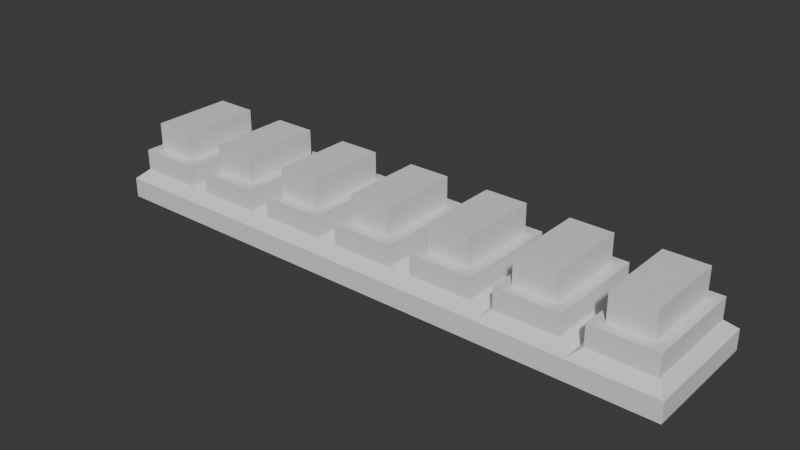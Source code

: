 # Source: buttons.blend  (saved by Blender 4.2.66; exported with 4.5.12 LTS)
import bpy
from mathutils import Matrix  # noqa: F401  (used for matrix-valued properties, if any)

bpy.ops.wm.read_factory_settings(use_empty=True)
scene = bpy.context.scene
scene.name = 'Scene'

# ---- collections
col_collection = bpy.data.collections.new('Collection'); scene.collection.children.link(col_collection)

# ---- materials (node trees are filled in below, after node groups)
mat_material = bpy.data.materials.new('Material')
mat_material.alpha_threshold = 0.0
mat_material.roughness = 0.5
mat_material.line_color = (0.0, 0.0, 0.0, 1.0)

# ---- material node trees
mat_material.use_nodes = True; mat_material.node_tree.nodes.clear()
_N = mat_material.node_tree.nodes; _L = mat_material.node_tree.links
n0 = _N.new('ShaderNodeOutputMaterial'); n0.name = 'Material Output'; n0.location = (300, 300)
n1 = _N.new('ShaderNodeBsdfPrincipled'); n1.name = 'Principled BSDF'; n1.location = (10, 300)
n1.inputs[3].default_value = 1.45
_L.new(n1.outputs[0], n0.inputs[0])
n0.is_active_output = True

# ---- world
world_world = bpy.data.worlds.new('World'); scene.world = world_world
world_world.use_nodes = True; world_world.node_tree.nodes.clear()
_N = world_world.node_tree.nodes; _L = world_world.node_tree.links
n0 = _N.new('ShaderNodeOutputWorld'); n0.name = 'World Output'; n0.location = (300, 300)
n1 = _N.new('ShaderNodeBackground'); n1.name = 'Background'; n1.location = (10, 300)
n1.inputs[0].default_value = (0.05088, 0.05088, 0.05088, 1.0)
_L.new(n1.outputs[0], n0.inputs[0])
n0.is_active_output = True
world_world.color = (0.05088, 0.05088, 0.05088)
world_world.sun_shadow_jitter_overblur = 0.0

# ---- meshes
me_cube = bpy.data.meshes.new('Cube')
me_cube.from_pydata([(2.667, 0.4824, 0.239), (2.767, 0.5824, -0.03866), (2.667, -0.4824, 0.239), (2.767, -0.5824, -0.03866), (-2.667, 0.4824, 0.239), (-2.767, 0.5824, -0.03866), (-2.667, -0.4824, 0.239), (-2.767, -0.5824, -0.03866), (1.977, 0.5824, -0.03866), (1.186, 0.5824, -0.03866), (0.3954, 0.5824, -0.03866), (-0.3954, 0.5824, -0.03866), (-1.186, 0.5824, -0.03866), (-1.977, 0.5824, -0.03866), (1.877, -0.4824, 0.239), (1.086, -0.4824, 0.239), (0.2954, -0.4824, 0.239), (-0.4954, -0.4824, 0.239), (-1.286, -0.4824, 0.239), (-1.877, -0.4824, 0.239), (-1.977, -0.5824, -0.03866), (-1.186, -0.5824, -0.03866), (-0.3954, -0.5824, -0.03866), (0.3954, -0.5824, -0.03866), (1.186, -0.5824, -0.03866), (1.977, -0.5824, -0.03866), (-1.877, 0.4824, 0.239), (-1.286, 0.4824, 0.239), (-0.4954, 0.4824, 0.239), (0.2954, 0.4824, 0.239), (1.086, 0.4824, 0.239), (1.877, 0.4824, 0.239), (-1.086, -0.4824, 0.239), (-2.077, -0.4824, 0.239), (-2.077, 0.4824, 0.239), (-1.086, 0.4824, 0.239), (-0.2954, -0.4824, 0.239), (-1.186, -0.5824, 0.1493), (-1.186, 0.5824, 0.1493), (-0.2954, 0.4824, 0.239), (0.4954, -0.4824, 0.239), (-0.3954, -0.5824, 0.1493), (-0.3954, 0.5824, 0.1493), (0.4954, 0.4824, 0.239), (1.286, -0.4824, 0.239), (0.3954, -0.5824, 0.1493), (0.3954, 0.5824, 0.1493), (1.286, 0.4824, 0.239), (2.077, -0.4824, 0.239), (1.186, -0.5824, 0.1493), (1.186, 0.5824, 0.1493), (2.077, 0.4824, 0.239), (-1.977, -0.5824, 0.1493), (-2.767, -0.5824, 0.1493), (-2.767, 0.5824, 0.1493), (-1.977, 0.5824, 0.1493), (2.767, 0.5824, 0.1493), (2.767, -0.5824, 0.1493), (1.977, 0.5824, 0.1493), (1.977, -0.5824, 0.1493), (-1.386, -0.3824, 0.4348), (-1.777, -0.3824, 0.4348), (-1.777, 0.3824, 0.4348), (-1.386, 0.3824, 0.4348), (-0.5954, -0.3824, 0.4348), (-0.9861, -0.3824, 0.4348), (-0.9861, 0.3824, 0.4348), (-0.5954, 0.3824, 0.4348), (0.1954, -0.3824, 0.4348), (-0.1954, -0.3824, 0.4348), (-0.1954, 0.3824, 0.4348), (0.1954, 0.3824, 0.4348), (0.9861, -0.3824, 0.4348), (0.5954, -0.3824, 0.4348), (0.5954, 0.3824, 0.4348), (0.9861, 0.3824, 0.4348), (1.777, -0.3824, 0.4348), (1.386, -0.3824, 0.4348), (1.386, 0.3824, 0.4348), (1.777, 0.3824, 0.4348), (-2.177, -0.3824, 0.4348), (-2.567, -0.3824, 0.4348), (-2.567, 0.3824, 0.4348), (-2.177, 0.3824, 0.4348), (2.567, 0.3824, 0.4348), (2.567, -0.3824, 0.4348), (2.177, 0.3824, 0.4348), (2.177, -0.3824, 0.4348), (-2.077, -0.4824, 0.4348), (-2.667, -0.4824, 0.4348), (-2.667, 0.4824, 0.4348), (-2.077, 0.4824, 0.4348), (-1.286, -0.4824, 0.4348), (-1.877, -0.4824, 0.4348), (-1.877, 0.4824, 0.4348), (-1.286, 0.4824, 0.4348), (-0.4954, -0.4824, 0.4348), (-1.086, -0.4824, 0.4348), (-1.086, 0.4824, 0.4348), (-0.4954, 0.4824, 0.4348), (0.2954, -0.4824, 0.4348), (-0.2954, -0.4824, 0.4348), (-0.2954, 0.4824, 0.4348), (0.2954, 0.4824, 0.4348), (1.086, -0.4824, 0.4348), (0.4954, -0.4824, 0.4348), (0.4954, 0.4824, 0.4348), (1.086, 0.4824, 0.4348), (1.877, -0.4824, 0.4348), (1.286, -0.4824, 0.4348), (1.286, 0.4824, 0.4348), (1.877, 0.4824, 0.4348), (2.667, 0.4824, 0.4348), (2.667, -0.4824, 0.4348), (2.077, 0.4824, 0.4348), (2.077, -0.4824, 0.4348)], [], [(47, 44, 109, 110), (20, 52, 53, 7), (7, 53, 54, 5), (8, 1, 3, 25), (1, 56, 57, 3), (8, 58, 56, 1), (5, 54, 55, 13), (13, 55, 38, 12), (12, 38, 42, 11), (11, 42, 46, 10), (10, 46, 50, 9), (9, 50, 58, 8), (5, 13, 20, 7), (13, 12, 21, 20), (12, 11, 22, 21), (11, 10, 23, 22), (10, 9, 24, 23), (9, 8, 25, 24), (3, 57, 59, 25), (25, 59, 49, 24), (24, 49, 45, 23), (23, 45, 41, 22), (22, 41, 37, 21), (21, 37, 52, 20), (32, 17, 96, 97), (2, 0, 112, 113), (14, 31, 111, 108), (31, 47, 110, 111), (39, 36, 101, 102), (44, 14, 108, 109), (18, 19, 52, 37), (26, 27, 38, 55), (27, 18, 37, 38), (19, 26, 55, 52), (17, 32, 37, 41), (35, 28, 42, 38), (28, 17, 41, 42), (32, 35, 38, 37), (16, 36, 41, 45), (39, 29, 46, 42), (29, 16, 45, 46), (36, 39, 42, 41), (15, 40, 45, 49), (43, 30, 50, 46), (30, 15, 49, 50), (40, 43, 46, 45), (14, 44, 49, 59), (47, 31, 58, 50), (31, 14, 59, 58), (44, 47, 50, 49), (33, 6, 53, 52), (6, 4, 54, 53), (4, 34, 55, 54), (34, 33, 52, 55), (0, 2, 57, 56), (51, 0, 56, 58), (2, 48, 59, 57), (48, 51, 58, 59), (0, 51, 114, 112), (28, 35, 98, 99), (48, 2, 113, 115), (17, 28, 99, 96), (40, 15, 104, 105), (51, 48, 115, 114), (35, 32, 97, 98), (30, 43, 106, 107), (15, 30, 107, 104), (6, 33, 88, 89), (19, 18, 92, 93), (43, 40, 105, 106), (4, 6, 89, 90), (27, 26, 94, 95), (34, 4, 90, 91), (18, 27, 95, 92), (36, 16, 100, 101), (33, 34, 91, 88), (26, 19, 93, 94), (29, 39, 102, 103), (16, 29, 103, 100), (80, 81, 89, 88), (81, 82, 90, 89), (82, 83, 91, 90), (83, 80, 88, 91), (60, 61, 93, 92), (62, 63, 95, 94), (63, 60, 92, 95), (61, 62, 94, 93), (64, 65, 97, 96), (66, 67, 99, 98), (67, 64, 96, 99), (65, 66, 98, 97), (68, 69, 101, 100), (70, 71, 103, 102), (71, 68, 100, 103), (69, 70, 102, 101), (72, 73, 105, 104), (74, 75, 107, 106), (75, 72, 104, 107), (73, 74, 106, 105), (76, 77, 109, 108), (78, 79, 111, 110), (79, 76, 108, 111), (77, 78, 110, 109), (84, 85, 113, 112), (86, 84, 112, 114), (85, 87, 115, 113), (87, 86, 114, 115), (80, 83, 82, 81), (60, 63, 62, 61), (64, 67, 66, 65), (68, 71, 70, 69), (72, 75, 74, 73), (76, 79, 78, 77), (85, 84, 86, 87)])
_uv = me_cube.uv_layers.new(name='UVMap')
_uv.uv.foreach_set('vector', [0.6919, 0.5215, 0.6919, 0.7285, 0.6919, 0.7285, 0.6919, 0.5215, 0.375, 0.9643, 0.625, 0.9643, 0.625, 1.0, 0.375, 1.0, 0.375, 0.0, 0.625, 0.0, 0.625, 0.25, 0.375, 0.25, 0.3393, 0.5, 0.375, 0.5, 0.375, 0.75, 0.3393, 0.75, 0.375, 0.5, 0.625, 0.5, 0.625, 0.75, 0.375, 0.75, 0.375, 0.4643, 0.625, 0.4643, 0.625, 0.5, 0.375, 0.5, 0.375, 0.25, 0.625, 0.25, 0.625, 0.2857, 0.375, 0.2857, 0.375, 0.2857, 0.625, 0.2857, 0.625, 0.3214, 0.375, 0.3214, 0.375, 0.3214, 0.625, 0.3214, 0.625, 0.3571, 0.375, 0.3571, 0.375, 0.3571, 0.625, 0.3571, 0.625, 0.3929, 0.375, 0.3929, 0.375, 0.3929, 0.625, 0.3929, 0.625, 0.4286, 0.375, 0.4286, 0.375, 0.4286, 0.625, 0.4286, 0.625, 0.4643, 0.375, 0.4643, 0.125, 0.5, 0.1607, 0.5, 0.1607, 0.75, 0.125, 0.75, 0.1607, 0.5, 0.1964, 0.5, 0.1964, 0.75, 0.1607, 0.75, 0.1964, 0.5, 0.2321, 0.5, 0.2321, 0.75, 0.1964, 0.75, 0.2321, 0.5, 0.2679, 0.5, 0.2679, 0.75, 0.2321, 0.75, 0.2679, 0.5, 0.3036, 0.5, 0.3036, 0.75, 0.2679, 0.75, 0.3036, 0.5, 0.3393, 0.5, 0.3393, 0.75, 0.3036, 0.75, 0.375, 0.75, 0.625, 0.75, 0.625, 0.7857, 0.375, 0.7857, 0.375, 0.7857, 0.625, 0.7857, 0.625, 0.8214, 0.375, 0.8214, 0.375, 0.8214, 0.625, 0.8214, 0.625, 0.8571, 0.375, 0.8571, 0.375, 0.8571, 0.625, 0.8571, 0.625, 0.8929, 0.375, 0.8929, 0.375, 0.8929, 0.625, 0.8929, 0.625, 0.9286, 0.375, 0.9286, 0.375, 0.9286, 0.625, 0.9286, 0.625, 0.9643, 0.375, 0.9643, 0.7991, 0.7285, 0.7724, 0.7285, 0.7724, 0.7285, 0.7991, 0.7285, 0.6295, 0.7285, 0.6295, 0.5215, 0.6295, 0.5215, 0.6295, 0.7285, 0.6652, 0.7285, 0.6652, 0.5215, 0.6652, 0.5215, 0.6652, 0.7285, 0.6652, 0.5215, 0.6919, 0.5215, 0.6919, 0.5215, 0.6652, 0.5215, 0.7633, 0.5215, 0.7633, 0.7285, 0.7633, 0.7285, 0.7633, 0.5215, 0.6919, 0.7285, 0.6652, 0.7285, 0.6652, 0.7285, 0.6919, 0.7285, 0.8081, 0.7285, 0.8348, 0.7285, 0.8393, 0.75, 0.8036, 0.75, 0.8348, 0.5215, 0.8081, 0.5215, 0.8036, 0.5, 0.8393, 0.5, 0.8081, 0.5215, 0.8081, 0.7285, 0.8036, 0.75, 0.8036, 0.5, 0.8348, 0.7285, 0.8348, 0.5215, 0.8393, 0.5, 0.8393, 0.75, 0.7724, 0.7285, 0.7991, 0.7285, 0.8036, 0.75, 0.7679, 0.75, 0.7991, 0.5215, 0.7724, 0.5215, 0.7679, 0.5, 0.8036, 0.5, 0.7724, 0.5215, 0.7724, 0.7285, 0.7679, 0.75, 0.7679, 0.5, 0.7991, 0.7285, 0.7991, 0.5215, 0.8036, 0.5, 0.8036, 0.75, 0.7367, 0.7285, 0.7633, 0.7285, 0.7679, 0.75, 0.7321, 0.75, 0.7633, 0.5215, 0.7367, 0.5215, 0.7321, 0.5, 0.7679, 0.5, 0.7367, 0.5215, 0.7367, 0.7285, 0.7321, 0.75, 0.7321, 0.5, 0.7633, 0.7285, 0.7633, 0.5215, 0.7679, 0.5, 0.7679, 0.75, 0.7009, 0.7285, 0.7276, 0.7285, 0.7321, 0.75, 0.6964, 0.75, 0.7276, 0.5215, 0.7009, 0.5215, 0.6964, 0.5, 0.7321, 0.5, 0.7009, 0.5215, 0.7009, 0.7285, 0.6964, 0.75, 0.6964, 0.5, 0.7276, 0.7285, 0.7276, 0.5215, 0.7321, 0.5, 0.7321, 0.75, 0.6652, 0.7285, 0.6919, 0.7285, 0.6964, 0.75, 0.6607, 0.75, 0.6919, 0.5215, 0.6652, 0.5215, 0.6607, 0.5, 0.6964, 0.5, 0.6652, 0.5215, 0.6652, 0.7285, 0.6607, 0.75, 0.6607, 0.5, 0.6919, 0.7285, 0.6919, 0.5215, 0.6964, 0.5, 0.6964, 0.75, 0.8438, 0.7285, 0.8705, 0.7285, 0.875, 0.75, 0.8393, 0.75, 0.8705, 0.7285, 0.8705, 0.5215, 0.875, 0.5, 0.875, 0.75, 0.8705, 0.5215, 0.8438, 0.5215, 0.8393, 0.5, 0.875, 0.5, 0.8438, 0.5215, 0.8438, 0.7285, 0.8393, 0.75, 0.8393, 0.5, 0.6295, 0.5215, 0.6295, 0.7285, 0.625, 0.75, 0.625, 0.5, 0.6562, 0.5215, 0.6295, 0.5215, 0.625, 0.5, 0.6607, 0.5, 0.6295, 0.7285, 0.6562, 0.7285, 0.6607, 0.75, 0.625, 0.75, 0.6562, 0.7285, 0.6562, 0.5215, 0.6607, 0.5, 0.6607, 0.75, 0.6295, 0.5215, 0.6562, 0.5215, 0.6562, 0.5215, 0.6295, 0.5215, 0.7724, 0.5215, 0.7991, 0.5215, 0.7991, 0.5215, 0.7724, 0.5215, 0.6562, 0.7285, 0.6295, 0.7285, 0.6295, 0.7285, 0.6562, 0.7285, 0.7724, 0.7285, 0.7724, 0.5215, 0.7724, 0.5215, 0.7724, 0.7285, 0.7276, 0.7285, 0.7009, 0.7285, 0.7009, 0.7285, 0.7276, 0.7285, 0.6562, 0.5215, 0.6562, 0.7285, 0.6562, 0.7285, 0.6562, 0.5215, 0.7991, 0.5215, 0.7991, 0.7285, 0.7991, 0.7285, 0.7991, 0.5215, 0.7009, 0.5215, 0.7276, 0.5215, 0.7276, 0.5215, 0.7009, 0.5215, 0.7009, 0.7285, 0.7009, 0.5215, 0.7009, 0.5215, 0.7009, 0.7285, 0.8705, 0.7285, 0.8438, 0.7285, 0.8438, 0.7285, 0.8705, 0.7285, 0.8348, 0.7285, 0.8081, 0.7285, 0.8081, 0.7285, 0.8348, 0.7285, 0.7276, 0.5215, 0.7276, 0.7285, 0.7276, 0.7285, 0.7276, 0.5215, 0.8705, 0.5215, 0.8705, 0.7285, 0.8705, 0.7285, 0.8705, 0.5215, 0.8081, 0.5215, 0.8348, 0.5215, 0.8348, 0.5215, 0.8081, 0.5215, 0.8438, 0.5215, 0.8705, 0.5215, 0.8705, 0.5215, 0.8438, 0.5215, 0.8081, 0.7285, 0.8081, 0.5215, 0.8081, 0.5215, 0.8081, 0.7285, 0.7633, 0.7285, 0.7367, 0.7285, 0.7367, 0.7285, 0.7633, 0.7285, 0.8438, 0.7285, 0.8438, 0.5215, 0.8438, 0.5215, 0.8438, 0.7285, 0.8348, 0.5215, 0.8348, 0.7285, 0.8348, 0.7285, 0.8348, 0.5215, 0.7367, 0.5215, 0.7633, 0.5215, 0.7633, 0.5215, 0.7367, 0.5215, 0.7367, 0.7285, 0.7367, 0.5215, 0.7367, 0.5215, 0.7367, 0.7285, 0.8483, 0.7071, 0.866, 0.7071, 0.8705, 0.7285, 0.8438, 0.7285, 0.866, 0.7071, 0.866, 0.5429, 0.8705, 0.5215, 0.8705, 0.7285, 0.866, 0.5429, 0.8483, 0.5429, 0.8438, 0.5215, 0.8705, 0.5215, 0.8483, 0.5429, 0.8483, 0.7071, 0.8438, 0.7285, 0.8438, 0.5215, 0.8126, 0.7071, 0.8303, 0.7071, 0.8348, 0.7285, 0.8081, 0.7285, 0.8303, 0.5429, 0.8126, 0.5429, 0.8081, 0.5215, 0.8348, 0.5215, 0.8126, 0.5429, 0.8126, 0.7071, 0.8081, 0.7285, 0.8081, 0.5215, 0.8303, 0.7071, 0.8303, 0.5429, 0.8348, 0.5215, 0.8348, 0.7285, 0.7769, 0.7071, 0.7945, 0.7071, 0.7991, 0.7285, 0.7724, 0.7285, 0.7945, 0.5429, 0.7769, 0.5429, 0.7724, 0.5215, 0.7991, 0.5215, 0.7769, 0.5429, 0.7769, 0.7071, 0.7724, 0.7285, 0.7724, 0.5215, 0.7945, 0.7071, 0.7945, 0.5429, 0.7991, 0.5215, 0.7991, 0.7285, 0.7412, 0.7071, 0.7588, 0.7071, 0.7633, 0.7285, 0.7367, 0.7285, 0.7588, 0.5429, 0.7412, 0.5429, 0.7367, 0.5215, 0.7633, 0.5215, 0.7412, 0.5429, 0.7412, 0.7071, 0.7367, 0.7285, 0.7367, 0.5215, 0.7588, 0.7071, 0.7588, 0.5429, 0.7633, 0.5215, 0.7633, 0.7285, 0.7055, 0.7071, 0.7231, 0.7071, 0.7276, 0.7285, 0.7009, 0.7285, 0.7231, 0.5429, 0.7055, 0.5429, 0.7009, 0.5215, 0.7276, 0.5215, 0.7055, 0.5429, 0.7055, 0.7071, 0.7009, 0.7285, 0.7009, 0.5215, 0.7231, 0.7071, 0.7231, 0.5429, 0.7276, 0.5215, 0.7276, 0.7285, 0.6697, 0.7071, 0.6874, 0.7071, 0.6919, 0.7285, 0.6652, 0.7285, 0.6874, 0.5429, 0.6697, 0.5429, 0.6652, 0.5215, 0.6919, 0.5215, 0.6697, 0.5429, 0.6697, 0.7071, 0.6652, 0.7285, 0.6652, 0.5215, 0.6874, 0.7071, 0.6874, 0.5429, 0.6919, 0.5215, 0.6919, 0.7285, 0.634, 0.5429, 0.634, 0.7071, 0.6295, 0.7285, 0.6295, 0.5215, 0.6517, 0.5429, 0.634, 0.5429, 0.6295, 0.5215, 0.6562, 0.5215, 0.634, 0.7071, 0.6517, 0.7071, 0.6562, 0.7285, 0.6295, 0.7285, 0.6517, 0.7071, 0.6517, 0.5429, 0.6562, 0.5215, 0.6562, 0.7285, 0.8483, 0.7071, 0.8483, 0.5429, 0.866, 0.5429, 0.866, 0.7071, 0.8126, 0.7071, 0.8126, 0.5429, 0.8303, 0.5429, 0.8303, 0.7071, 0.7769, 0.7071, 0.7769, 0.5429, 0.7945, 0.5429, 0.7945, 0.7071, 0.7412, 0.7071, 0.7412, 0.5429, 0.7588, 0.5429, 0.7588, 0.7071, 0.7055, 0.7071, 0.7055, 0.5429, 0.7231, 0.5429, 0.7231, 0.7071, 0.6697, 0.7071, 0.6697, 0.5429, 0.6874, 0.5429, 0.6874, 0.7071, 0.634, 0.7071, 0.634, 0.5429, 0.6517, 0.5429, 0.6517, 0.7071])
me_cube.materials.append(mat_material)
me_cube.use_mirror_vertex_groups = False
me_cube.update()
me_cube_001 = bpy.data.meshes.new('Cube.001')
me_cube_001.from_pydata([(-1.386, -0.3824, 0.4238), (-1.777, -0.3824, 0.4238), (-1.777, 0.3824, 0.4238), (-1.386, 0.3824, 0.4238), (-1.386, -0.3824, 0.6039), (-1.777, -0.3824, 0.6039), (-1.777, 0.3824, 0.6039), (-1.386, 0.3824, 0.6039)], [], [(1, 0, 4, 5), (7, 6, 5, 4), (3, 2, 6, 7), (0, 3, 7, 4), (2, 1, 5, 6)])
_uv = me_cube_001.uv_layers.new(name='UVMap')
_uv.uv.foreach_set('vector', [0.8303, 0.7071, 0.8126, 0.7071, 0.8126, 0.7071, 0.8303, 0.7071, 0.8126, 0.5429, 0.8303, 0.5429, 0.8303, 0.7071, 0.8126, 0.7071, 0.8126, 0.5429, 0.8303, 0.5429, 0.8303, 0.5429, 0.8126, 0.5429, 0.8126, 0.7071, 0.8126, 0.5429, 0.8126, 0.5429, 0.8126, 0.7071, 0.8303, 0.5429, 0.8303, 0.7071, 0.8303, 0.7071, 0.8303, 0.5429])
me_cube_001.materials.append(mat_material)
me_cube_001.use_mirror_vertex_groups = False
me_cube_001.update()
me_cube_002 = bpy.data.meshes.new('Cube.002')
me_cube_002.from_pydata([(2.567, 0.3824, 0.4238), (2.567, -0.3824, 0.4238), (2.177, 0.3824, 0.4238), (2.177, -0.3824, 0.4238), (2.567, 0.3824, 0.6039), (2.567, -0.3824, 0.6039), (2.177, 0.3824, 0.6039), (2.177, -0.3824, 0.6039)], [], [(1, 0, 4, 5), (4, 6, 7, 5), (0, 2, 6, 4), (3, 1, 5, 7), (2, 3, 7, 6)])
_uv = me_cube_002.uv_layers.new(name='UVMap')
_uv.uv.foreach_set('vector', [0.634, 0.7071, 0.634, 0.5429, 0.634, 0.5429, 0.634, 0.7071, 0.634, 0.5429, 0.6517, 0.5429, 0.6517, 0.7071, 0.634, 0.7071, 0.634, 0.5429, 0.6517, 0.5429, 0.6517, 0.5429, 0.634, 0.5429, 0.6517, 0.7071, 0.634, 0.7071, 0.634, 0.7071, 0.6517, 0.7071, 0.6517, 0.5429, 0.6517, 0.7071, 0.6517, 0.7071, 0.6517, 0.5429])
me_cube_002.materials.append(mat_material)
me_cube_002.use_mirror_vertex_groups = False
me_cube_002.update()
me_cube_003 = bpy.data.meshes.new('Cube.003')
me_cube_003.from_pydata([(1.777, -0.3824, 0.4238), (1.386, -0.3824, 0.4238), (1.386, 0.3824, 0.4238), (1.777, 0.3824, 0.4238), (1.777, -0.3824, 0.6039), (1.386, -0.3824, 0.6039), (1.386, 0.3824, 0.6039), (1.777, 0.3824, 0.6039)], [], [(7, 6, 5, 4), (1, 0, 4, 5), (3, 2, 6, 7), (0, 3, 7, 4), (2, 1, 5, 6)])
_uv = me_cube_003.uv_layers.new(name='UVMap')
_uv.uv.foreach_set('vector', [0.6697, 0.5429, 0.6874, 0.5429, 0.6874, 0.7071, 0.6697, 0.7071, 0.6874, 0.7071, 0.6697, 0.7071, 0.6697, 0.7071, 0.6874, 0.7071, 0.6697, 0.5429, 0.6874, 0.5429, 0.6874, 0.5429, 0.6697, 0.5429, 0.6697, 0.7071, 0.6697, 0.5429, 0.6697, 0.5429, 0.6697, 0.7071, 0.6874, 0.5429, 0.6874, 0.7071, 0.6874, 0.7071, 0.6874, 0.5429])
me_cube_003.materials.append(mat_material)
me_cube_003.use_mirror_vertex_groups = False
me_cube_003.update()
me_cube_004 = bpy.data.meshes.new('Cube.004')
me_cube_004.from_pydata([(0.9861, -0.3824, 0.4238), (0.5954, -0.3824, 0.4238), (0.5954, 0.3824, 0.4238), (0.9861, 0.3824, 0.4238), (0.9861, -0.3824, 0.6039), (0.5954, -0.3824, 0.6039), (0.5954, 0.3824, 0.6039), (0.9861, 0.3824, 0.6039)], [], [(0, 3, 7, 4), (3, 2, 6, 7), (1, 0, 4, 5), (7, 6, 5, 4), (2, 1, 5, 6)])
_uv = me_cube_004.uv_layers.new(name='UVMap')
_uv.uv.foreach_set('vector', [0.7055, 0.7071, 0.7055, 0.5429, 0.7055, 0.5429, 0.7055, 0.7071, 0.7055, 0.5429, 0.7231, 0.5429, 0.7231, 0.5429, 0.7055, 0.5429, 0.7231, 0.7071, 0.7055, 0.7071, 0.7055, 0.7071, 0.7231, 0.7071, 0.7055, 0.5429, 0.7231, 0.5429, 0.7231, 0.7071, 0.7055, 0.7071, 0.7231, 0.5429, 0.7231, 0.7071, 0.7231, 0.7071, 0.7231, 0.5429])
me_cube_004.materials.append(mat_material)
me_cube_004.use_mirror_vertex_groups = False
me_cube_004.update()
me_cube_005 = bpy.data.meshes.new('Cube.005')
me_cube_005.from_pydata([(0.1954, -0.3824, 0.4238), (-0.1954, -0.3824, 0.4238), (-0.1954, 0.3824, 0.4238), (0.1954, 0.3824, 0.4238), (0.1954, -0.3824, 0.6039), (-0.1954, -0.3824, 0.6039), (-0.1954, 0.3824, 0.6039), (0.1954, 0.3824, 0.6039)], [], [(7, 6, 5, 4), (1, 0, 4, 5), (3, 2, 6, 7), (0, 3, 7, 4), (2, 1, 5, 6)])
_uv = me_cube_005.uv_layers.new(name='UVMap')
_uv.uv.foreach_set('vector', [0.7412, 0.5429, 0.7588, 0.5429, 0.7588, 0.7071, 0.7412, 0.7071, 0.7588, 0.7071, 0.7412, 0.7071, 0.7412, 0.7071, 0.7588, 0.7071, 0.7412, 0.5429, 0.7588, 0.5429, 0.7588, 0.5429, 0.7412, 0.5429, 0.7412, 0.7071, 0.7412, 0.5429, 0.7412, 0.5429, 0.7412, 0.7071, 0.7588, 0.5429, 0.7588, 0.7071, 0.7588, 0.7071, 0.7588, 0.5429])
me_cube_005.materials.append(mat_material)
me_cube_005.use_mirror_vertex_groups = False
me_cube_005.update()
me_cube_006 = bpy.data.meshes.new('Cube.006')
me_cube_006.from_pydata([(-0.5954, -0.3824, 0.4238), (-0.9861, -0.3824, 0.4238), (-0.9861, 0.3824, 0.4238), (-0.5954, 0.3824, 0.4238), (-0.5954, -0.3824, 0.6039), (-0.9861, -0.3824, 0.6039), (-0.9861, 0.3824, 0.6039), (-0.5954, 0.3824, 0.6039)], [], [(2, 1, 5, 6), (0, 3, 7, 4), (7, 6, 5, 4), (1, 0, 4, 5), (3, 2, 6, 7)])
_uv = me_cube_006.uv_layers.new(name='UVMap')
_uv.uv.foreach_set('vector', [0.7945, 0.5429, 0.7945, 0.7071, 0.7945, 0.7071, 0.7945, 0.5429, 0.7769, 0.7071, 0.7769, 0.5429, 0.7769, 0.5429, 0.7769, 0.7071, 0.7769, 0.5429, 0.7945, 0.5429, 0.7945, 0.7071, 0.7769, 0.7071, 0.7945, 0.7071, 0.7769, 0.7071, 0.7769, 0.7071, 0.7945, 0.7071, 0.7769, 0.5429, 0.7945, 0.5429, 0.7945, 0.5429, 0.7769, 0.5429])
me_cube_006.materials.append(mat_material)
me_cube_006.use_mirror_vertex_groups = False
me_cube_006.update()
me_cube_007 = bpy.data.meshes.new('Cube.007')
me_cube_007.from_pydata([(-2.177, -0.3824, 0.4238), (-2.567, -0.3824, 0.4238), (-2.567, 0.3824, 0.4238), (-2.177, 0.3824, 0.4238), (-2.177, -0.3824, 0.6039), (-2.567, -0.3824, 0.6039), (-2.567, 0.3824, 0.6039), (-2.177, 0.3824, 0.6039)], [], [(7, 6, 5, 4), (1, 0, 4, 5), (2, 1, 5, 6), (3, 2, 6, 7), (0, 3, 7, 4)])
_uv = me_cube_007.uv_layers.new(name='UVMap')
_uv.uv.foreach_set('vector', [0.8483, 0.5429, 0.866, 0.5429, 0.866, 0.7071, 0.8483, 0.7071, 0.866, 0.7071, 0.8483, 0.7071, 0.8483, 0.7071, 0.866, 0.7071, 0.866, 0.5429, 0.866, 0.7071, 0.866, 0.7071, 0.866, 0.5429, 0.8483, 0.5429, 0.866, 0.5429, 0.866, 0.5429, 0.8483, 0.5429, 0.8483, 0.7071, 0.8483, 0.5429, 0.8483, 0.5429, 0.8483, 0.7071])
me_cube_007.materials.append(mat_material)
me_cube_007.use_mirror_vertex_groups = False
me_cube_007.update()

# ---- objects
ob_cube = bpy.data.objects.new('Cube', me_cube)
ob_cube_001 = bpy.data.objects.new('Cube.001', me_cube_001)
ob_cube_002 = bpy.data.objects.new('Cube.002', me_cube_002)
ob_cube_003 = bpy.data.objects.new('Cube.003', me_cube_003)
ob_cube_004 = bpy.data.objects.new('Cube.004', me_cube_004)
ob_cube_005 = bpy.data.objects.new('Cube.005', me_cube_005)
ob_cube_006 = bpy.data.objects.new('Cube.006', me_cube_006)
ob_cube_007 = bpy.data.objects.new('Cube.007', me_cube_007)

# ---- transforms, parenting, visibility, modifiers, constraints
ob_cube.location = (0.0, 0.0, 0.0)
ob_cube.lock_rotations_4d = False
ob_cube.empty_display_type = 'ARROWS'
ob_cube.lineart.crease_threshold = 0.0
ob_cube_001.location = (0.0, 0.0, -0.2699)
ob_cube_001.scale = (1.0, 1.0, 1.601)
ob_cube_001.lock_rotations_4d = False
ob_cube_001.empty_display_type = 'ARROWS'
ob_cube_001.lineart.crease_threshold = 0.0
ob_cube_002.location = (0.0, 0.0, -0.2699)
ob_cube_002.scale = (1.0, 1.0, 1.601)
ob_cube_002.lock_rotations_4d = False
ob_cube_002.empty_display_type = 'ARROWS'
ob_cube_002.lineart.crease_threshold = 0.0
ob_cube_003.location = (0.0, 0.0, -0.2699)
ob_cube_003.scale = (1.0, 1.0, 1.601)
ob_cube_003.lock_rotations_4d = False
ob_cube_003.empty_display_type = 'ARROWS'
ob_cube_003.lineart.crease_threshold = 0.0
ob_cube_004.location = (0.0, 0.0, -0.2699)
ob_cube_004.scale = (1.0, 1.0, 1.601)
ob_cube_004.lock_rotations_4d = False
ob_cube_004.empty_display_type = 'ARROWS'
ob_cube_004.lineart.crease_threshold = 0.0
ob_cube_005.location = (0.0, 0.0, -0.2699)
ob_cube_005.scale = (1.0, 1.0, 1.601)
ob_cube_005.lock_rotations_4d = False
ob_cube_005.empty_display_type = 'ARROWS'
ob_cube_005.lineart.crease_threshold = 0.0
ob_cube_006.location = (0.0, 0.0, -0.2699)
ob_cube_006.scale = (1.0, 1.0, 1.601)
ob_cube_006.lock_rotations_4d = False
ob_cube_006.empty_display_type = 'ARROWS'
ob_cube_006.lineart.crease_threshold = 0.0
ob_cube_007.location = (0.0, 0.0, -0.2699)
ob_cube_007.scale = (1.0, 1.0, 1.601)
ob_cube_007.lock_rotations_4d = False
ob_cube_007.empty_display_type = 'ARROWS'
ob_cube_007.lineart.crease_threshold = 0.0

# ---- collection membership
col_collection.objects.link(ob_cube)
col_collection.objects.link(ob_cube_001)
col_collection.objects.link(ob_cube_002)
col_collection.objects.link(ob_cube_003)
col_collection.objects.link(ob_cube_004)
col_collection.objects.link(ob_cube_005)
col_collection.objects.link(ob_cube_006)
col_collection.objects.link(ob_cube_007)

# ---- scene / render settings (as saved in the file)
scene.frame_start = 1; scene.frame_end = 250; scene.frame_set(1)
scene.render.engine = 'BLENDER_EEVEE_NEXT'
bpy.context.view_layer.update()

# ---- added for rendering (the .blend has no active camera and no usable light): camera, sun
cam_auto = bpy.data.cameras.new('AutoCamera')
cam_auto.lens = 50.0
cam_auto.sensor_width = 36.0
cam_auto.clip_end = 1000.0
ob_auto_camera = bpy.data.objects.new('AutoCamera', cam_auto)
scene.collection.objects.link(ob_auto_camera)
ob_auto_camera.location = (5.27738, -6.33285, 4.55109)
ob_auto_camera.rotation_euler = (1.09748, -7.21219e-08, 0.694738)
scene.camera = ob_auto_camera
light_auto_sun = bpy.data.lights.new('AutoSun', 'SUN')
light_auto_sun.energy = 3.0
light_auto_sun.angle = 0.0523599
ob_auto_sun = bpy.data.objects.new('AutoSun', light_auto_sun)
scene.collection.objects.link(ob_auto_sun)
ob_auto_sun.rotation_euler = (0.872665, 0.174533, 0.523599)
bpy.context.view_layer.update()
